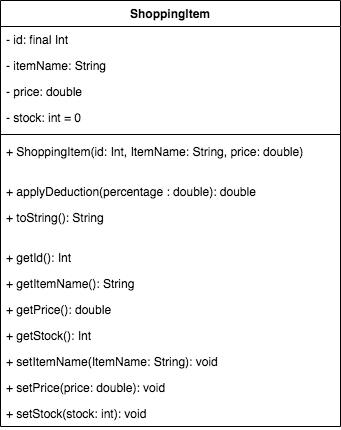

The diagram above was exported from draw.io. Its source (the exported page's mxGraphModel, read from the mxfile embedded in the PNG):
<mxGraphModel dx="794" dy="426" grid="1" gridSize="10" guides="1" tooltips="1" connect="1" arrows="1" fold="1" page="1" pageScale="1" pageWidth="850" pageHeight="1100" math="0" shadow="0">
  <root>
    <mxCell id="0" />
    <mxCell id="1" parent="0" />
    <mxCell id="HXMppXJrHwv7njjuNwmE-9" value="ShoppingItem" style="swimlane;fontStyle=1;align=center;verticalAlign=top;childLayout=stackLayout;horizontal=1;startSize=26;horizontalStack=0;resizeParent=1;resizeParentMax=0;resizeLast=0;collapsible=1;marginBottom=0;whiteSpace=wrap;html=1;" parent="1" vertex="1">
      <mxGeometry x="330" y="180" width="340" height="426" as="geometry" />
    </mxCell>
    <mxCell id="HXMppXJrHwv7njjuNwmE-10" value="- id: final Int" style="text;strokeColor=none;fillColor=none;align=left;verticalAlign=top;spacingLeft=4;spacingRight=4;overflow=hidden;rotatable=0;points=[[0,0.5],[1,0.5]];portConstraint=eastwest;whiteSpace=wrap;html=1;" parent="HXMppXJrHwv7njjuNwmE-9" vertex="1">
      <mxGeometry y="26" width="340" height="26" as="geometry" />
    </mxCell>
    <mxCell id="HXMppXJrHwv7njjuNwmE-13" value="- itemName: String" style="text;strokeColor=none;fillColor=none;align=left;verticalAlign=top;spacingLeft=4;spacingRight=4;overflow=hidden;rotatable=0;points=[[0,0.5],[1,0.5]];portConstraint=eastwest;whiteSpace=wrap;html=1;" parent="HXMppXJrHwv7njjuNwmE-9" vertex="1">
      <mxGeometry y="52" width="340" height="26" as="geometry" />
    </mxCell>
    <mxCell id="HXMppXJrHwv7njjuNwmE-14" value="- price: double" style="text;strokeColor=none;fillColor=none;align=left;verticalAlign=top;spacingLeft=4;spacingRight=4;overflow=hidden;rotatable=0;points=[[0,0.5],[1,0.5]];portConstraint=eastwest;whiteSpace=wrap;html=1;" parent="HXMppXJrHwv7njjuNwmE-9" vertex="1">
      <mxGeometry y="78" width="340" height="26" as="geometry" />
    </mxCell>
    <mxCell id="HXMppXJrHwv7njjuNwmE-15" value="- stock: int = 0" style="text;strokeColor=none;fillColor=none;align=left;verticalAlign=top;spacingLeft=4;spacingRight=4;overflow=hidden;rotatable=0;points=[[0,0.5],[1,0.5]];portConstraint=eastwest;whiteSpace=wrap;html=1;" parent="HXMppXJrHwv7njjuNwmE-9" vertex="1">
      <mxGeometry y="104" width="340" height="26" as="geometry" />
    </mxCell>
    <mxCell id="HXMppXJrHwv7njjuNwmE-11" value="" style="line;strokeWidth=1;fillColor=none;align=left;verticalAlign=middle;spacingTop=-1;spacingLeft=3;spacingRight=3;rotatable=0;labelPosition=right;points=[];portConstraint=eastwest;strokeColor=inherit;" parent="HXMppXJrHwv7njjuNwmE-9" vertex="1">
      <mxGeometry y="130" width="340" height="8" as="geometry" />
    </mxCell>
    <mxCell id="HXMppXJrHwv7njjuNwmE-20" value="+ ShoppingItem(id: Int, ItemName: String, price: double)" style="text;strokeColor=none;fillColor=none;align=left;verticalAlign=top;spacingLeft=4;spacingRight=4;overflow=hidden;rotatable=0;points=[[0,0.5],[1,0.5]];portConstraint=eastwest;whiteSpace=wrap;html=1;" parent="HXMppXJrHwv7njjuNwmE-9" vertex="1">
      <mxGeometry y="138" width="340" height="26" as="geometry" />
    </mxCell>
    <mxCell id="HXMppXJrHwv7njjuNwmE-19" value="" style="text;strokeColor=none;fillColor=none;align=left;verticalAlign=middle;spacingTop=-1;spacingLeft=4;spacingRight=4;rotatable=0;labelPosition=right;points=[];portConstraint=eastwest;" parent="HXMppXJrHwv7njjuNwmE-9" vertex="1">
      <mxGeometry y="164" width="340" height="14" as="geometry" />
    </mxCell>
    <mxCell id="HXMppXJrHwv7njjuNwmE-16" value="+ applyDeduction(percentage : double): double" style="text;strokeColor=none;fillColor=none;align=left;verticalAlign=top;spacingLeft=4;spacingRight=4;overflow=hidden;rotatable=0;points=[[0,0.5],[1,0.5]];portConstraint=eastwest;whiteSpace=wrap;html=1;" parent="HXMppXJrHwv7njjuNwmE-9" vertex="1">
      <mxGeometry y="178" width="340" height="26" as="geometry" />
    </mxCell>
    <mxCell id="HXMppXJrHwv7njjuNwmE-17" value="+ toString(): String" style="text;strokeColor=none;fillColor=none;align=left;verticalAlign=top;spacingLeft=4;spacingRight=4;overflow=hidden;rotatable=0;points=[[0,0.5],[1,0.5]];portConstraint=eastwest;whiteSpace=wrap;html=1;" parent="HXMppXJrHwv7njjuNwmE-9" vertex="1">
      <mxGeometry y="204" width="340" height="26" as="geometry" />
    </mxCell>
    <mxCell id="HXMppXJrHwv7njjuNwmE-18" value="" style="text;strokeColor=none;fillColor=none;align=left;verticalAlign=middle;spacingTop=-1;spacingLeft=4;spacingRight=4;rotatable=0;labelPosition=right;points=[];portConstraint=eastwest;" parent="HXMppXJrHwv7njjuNwmE-9" vertex="1">
      <mxGeometry y="230" width="340" height="14" as="geometry" />
    </mxCell>
    <mxCell id="HXMppXJrHwv7njjuNwmE-12" value="+ getId(): Int" style="text;strokeColor=none;fillColor=none;align=left;verticalAlign=top;spacingLeft=4;spacingRight=4;overflow=hidden;rotatable=0;points=[[0,0.5],[1,0.5]];portConstraint=eastwest;whiteSpace=wrap;html=1;" parent="HXMppXJrHwv7njjuNwmE-9" vertex="1">
      <mxGeometry y="244" width="340" height="26" as="geometry" />
    </mxCell>
    <mxCell id="HXMppXJrHwv7njjuNwmE-21" value="+ getItemName(): String" style="text;strokeColor=none;fillColor=none;align=left;verticalAlign=top;spacingLeft=4;spacingRight=4;overflow=hidden;rotatable=0;points=[[0,0.5],[1,0.5]];portConstraint=eastwest;whiteSpace=wrap;html=1;" parent="HXMppXJrHwv7njjuNwmE-9" vertex="1">
      <mxGeometry y="270" width="340" height="26" as="geometry" />
    </mxCell>
    <mxCell id="HXMppXJrHwv7njjuNwmE-25" value="+ getPrice(): double" style="text;strokeColor=none;fillColor=none;align=left;verticalAlign=top;spacingLeft=4;spacingRight=4;overflow=hidden;rotatable=0;points=[[0,0.5],[1,0.5]];portConstraint=eastwest;whiteSpace=wrap;html=1;" parent="HXMppXJrHwv7njjuNwmE-9" vertex="1">
      <mxGeometry y="296" width="340" height="26" as="geometry" />
    </mxCell>
    <mxCell id="HXMppXJrHwv7njjuNwmE-23" value="+ getStock(): Int" style="text;strokeColor=none;fillColor=none;align=left;verticalAlign=top;spacingLeft=4;spacingRight=4;overflow=hidden;rotatable=0;points=[[0,0.5],[1,0.5]];portConstraint=eastwest;whiteSpace=wrap;html=1;" parent="HXMppXJrHwv7njjuNwmE-9" vertex="1">
      <mxGeometry y="322" width="340" height="26" as="geometry" />
    </mxCell>
    <mxCell id="HXMppXJrHwv7njjuNwmE-24" value="+ setItemName(ItemName: String): void" style="text;strokeColor=none;fillColor=none;align=left;verticalAlign=top;spacingLeft=4;spacingRight=4;overflow=hidden;rotatable=0;points=[[0,0.5],[1,0.5]];portConstraint=eastwest;whiteSpace=wrap;html=1;" parent="HXMppXJrHwv7njjuNwmE-9" vertex="1">
      <mxGeometry y="348" width="340" height="26" as="geometry" />
    </mxCell>
    <mxCell id="oRNCh5pHff1huaYB5vJx-1" value="+ setPrice(price: double): void" style="text;strokeColor=none;fillColor=none;align=left;verticalAlign=top;spacingLeft=4;spacingRight=4;overflow=hidden;rotatable=0;points=[[0,0.5],[1,0.5]];portConstraint=eastwest;whiteSpace=wrap;html=1;" vertex="1" parent="HXMppXJrHwv7njjuNwmE-9">
      <mxGeometry y="374" width="340" height="26" as="geometry" />
    </mxCell>
    <mxCell id="HXMppXJrHwv7njjuNwmE-22" value="+ setStock(stock: int): void" style="text;strokeColor=none;fillColor=none;align=left;verticalAlign=top;spacingLeft=4;spacingRight=4;overflow=hidden;rotatable=0;points=[[0,0.5],[1,0.5]];portConstraint=eastwest;whiteSpace=wrap;html=1;" parent="HXMppXJrHwv7njjuNwmE-9" vertex="1">
      <mxGeometry y="400" width="340" height="26" as="geometry" />
    </mxCell>
  </root>
</mxGraphModel>